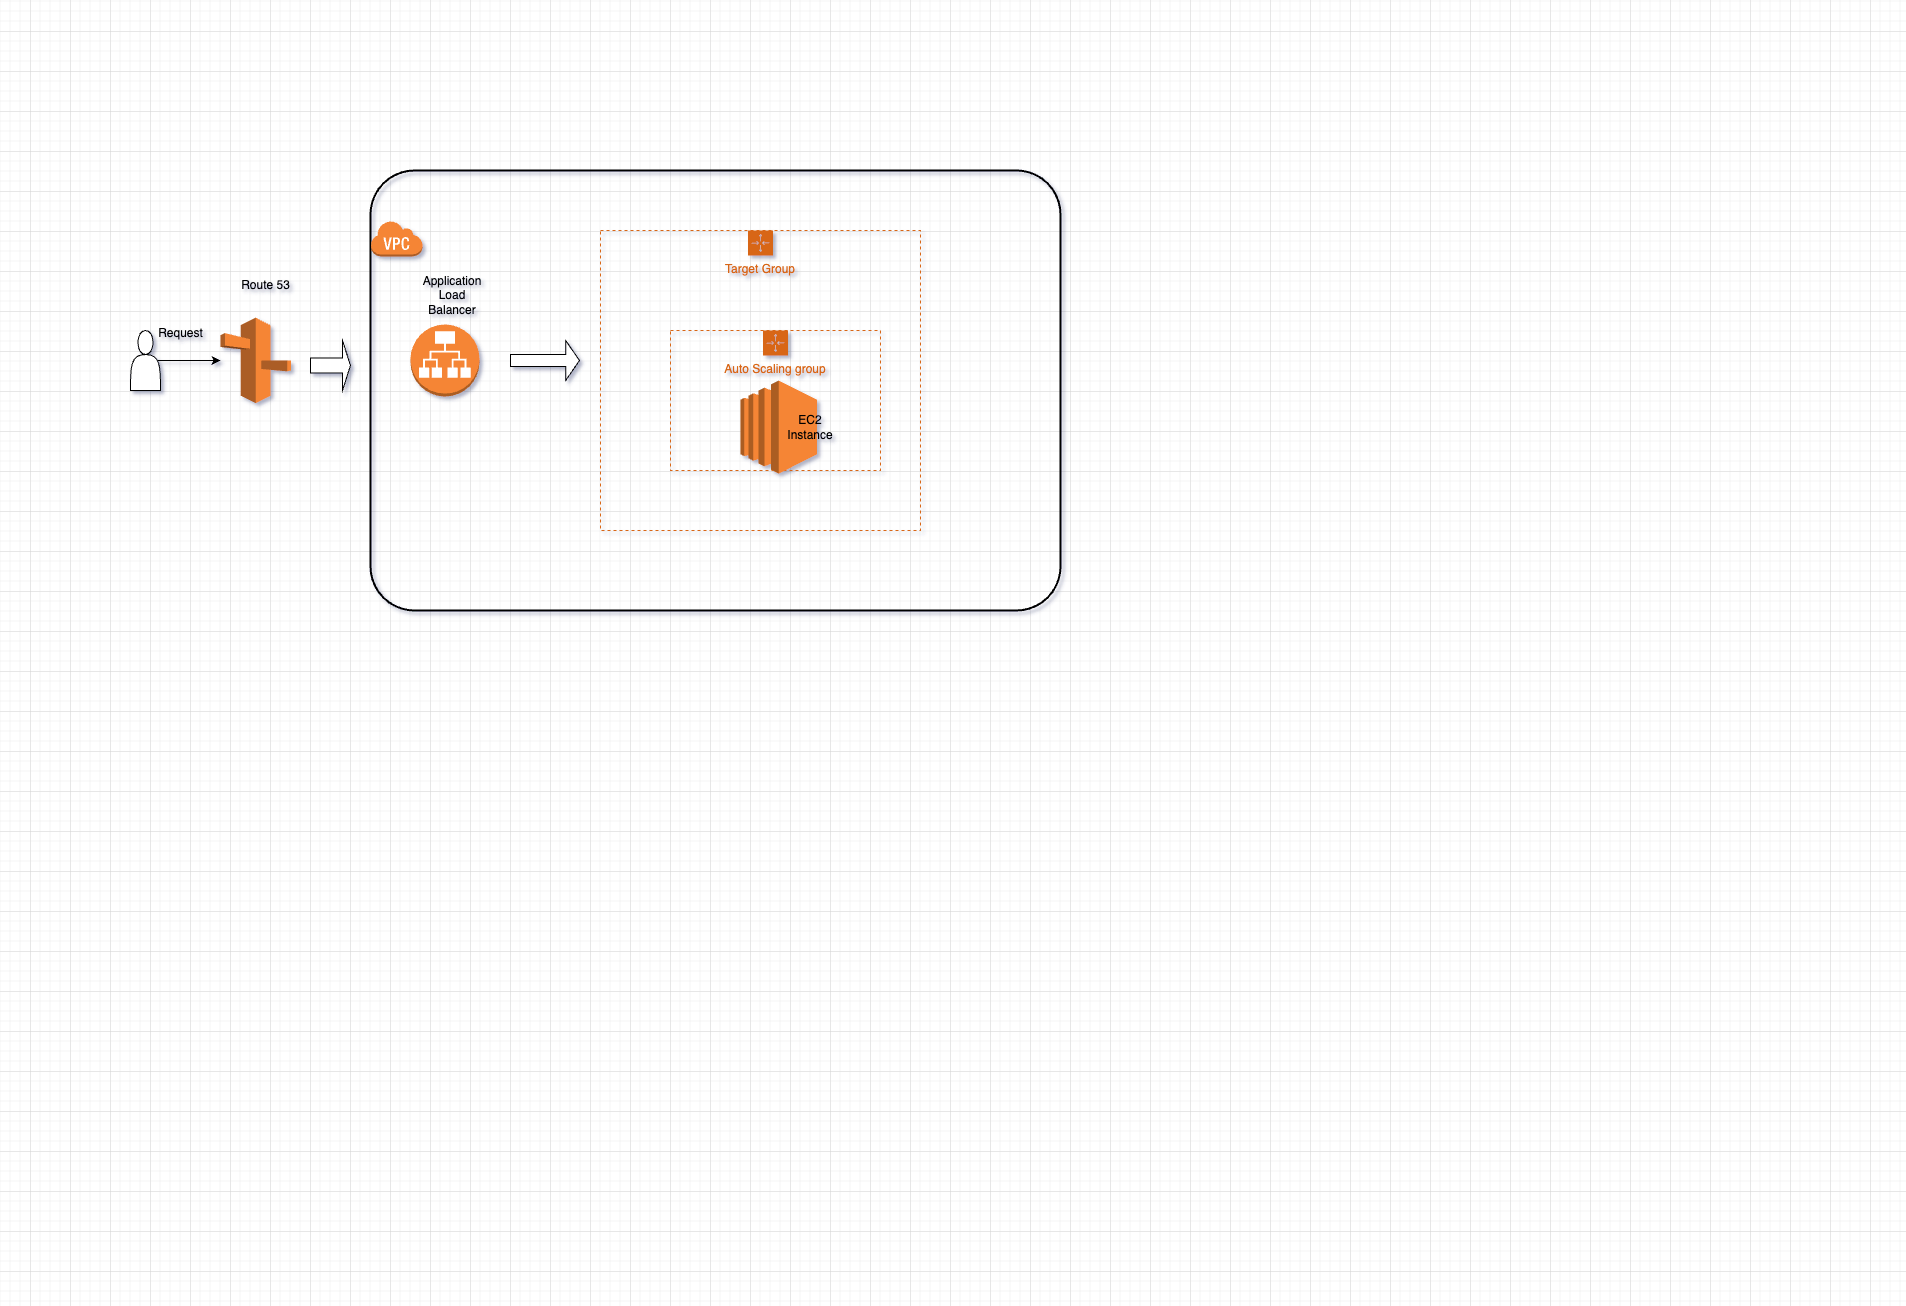

The diagram above was exported from draw.io. Its source (the exported page's mxGraphModel, read from the mxfile embedded in the PNG):
<mxGraphModel dx="1272" dy="808" grid="1" gridSize="10" guides="1" tooltips="1" connect="1" arrows="1" fold="1" page="1" pageScale="1" pageWidth="850" pageHeight="1100" math="0" shadow="0">
  <root>
    <mxCell id="0" />
    <mxCell id="1" parent="0" />
    <mxCell id="4uR2UxLQn_GxlG8XK8CM-18" style="edgeStyle=orthogonalEdgeStyle;rounded=0;orthogonalLoop=1;jettySize=auto;html=1;exitX=0.9;exitY=0.5;exitDx=0;exitDy=0;exitPerimeter=0;" edge="1" parent="1" source="4uR2UxLQn_GxlG8XK8CM-1" target="4uR2UxLQn_GxlG8XK8CM-5">
      <mxGeometry relative="1" as="geometry" />
    </mxCell>
    <mxCell id="4uR2UxLQn_GxlG8XK8CM-1" value="" style="shape=actor;whiteSpace=wrap;html=1;" vertex="1" parent="1">
      <mxGeometry x="30" y="230" width="30" height="60" as="geometry" />
    </mxCell>
    <mxCell id="4uR2UxLQn_GxlG8XK8CM-4" style="edgeStyle=orthogonalEdgeStyle;rounded=0;orthogonalLoop=1;jettySize=auto;html=1;entryX=0.5;entryY=0;entryDx=0;entryDy=0;entryPerimeter=0;" edge="1" parent="1">
      <mxGeometry relative="1" as="geometry">
        <mxPoint x="175.29999999999995" y="223.63" as="sourcePoint" />
        <mxPoint x="175.25" y="223.63" as="targetPoint" />
      </mxGeometry>
    </mxCell>
    <mxCell id="4uR2UxLQn_GxlG8XK8CM-5" value="" style="outlineConnect=0;dashed=0;verticalLabelPosition=bottom;verticalAlign=top;align=center;html=1;shape=mxgraph.aws3.route_53;fillColor=#F58536;gradientColor=none;" vertex="1" parent="1">
      <mxGeometry x="120" y="217.25" width="70.5" height="85.5" as="geometry" />
    </mxCell>
    <mxCell id="4uR2UxLQn_GxlG8XK8CM-6" value="" style="outlineConnect=0;dashed=0;verticalLabelPosition=bottom;verticalAlign=top;align=center;html=1;shape=mxgraph.aws3.application_load_balancer;fillColor=#F58534;gradientColor=none;" vertex="1" parent="1">
      <mxGeometry x="310" y="224" width="69" height="72" as="geometry" />
    </mxCell>
    <mxCell id="4uR2UxLQn_GxlG8XK8CM-7" value="" style="rounded=1;arcSize=10;dashed=0;fillColor=none;gradientColor=none;strokeWidth=2;" vertex="1" parent="1">
      <mxGeometry x="270" y="70" width="690" height="440" as="geometry" />
    </mxCell>
    <mxCell id="4uR2UxLQn_GxlG8XK8CM-8" value="" style="dashed=0;html=1;shape=mxgraph.aws3.virtual_private_cloud;fillColor=#F58536;gradientColor=none;dashed=0;" vertex="1" parent="1">
      <mxGeometry x="270" y="120" width="52" height="36" as="geometry" />
    </mxCell>
    <mxCell id="4uR2UxLQn_GxlG8XK8CM-12" value="Target Group" style="points=[[0,0],[0.25,0],[0.5,0],[0.75,0],[1,0],[1,0.25],[1,0.5],[1,0.75],[1,1],[0.75,1],[0.5,1],[0.25,1],[0,1],[0,0.75],[0,0.5],[0,0.25]];outlineConnect=0;gradientColor=none;html=1;whiteSpace=wrap;fontSize=12;fontStyle=0;container=1;pointerEvents=0;collapsible=0;recursiveResize=0;shape=mxgraph.aws4.groupCenter;grIcon=mxgraph.aws4.group_auto_scaling_group;grStroke=1;strokeColor=#D86613;fillColor=none;verticalAlign=top;align=center;fontColor=#D86613;dashed=1;spacingTop=25;" vertex="1" parent="1">
      <mxGeometry x="500" y="130" width="320" height="300" as="geometry" />
    </mxCell>
    <mxCell id="4uR2UxLQn_GxlG8XK8CM-13" value="Auto Scaling group" style="points=[[0,0],[0.25,0],[0.5,0],[0.75,0],[1,0],[1,0.25],[1,0.5],[1,0.75],[1,1],[0.75,1],[0.5,1],[0.25,1],[0,1],[0,0.75],[0,0.5],[0,0.25]];outlineConnect=0;gradientColor=none;html=1;whiteSpace=wrap;fontSize=12;fontStyle=0;container=1;pointerEvents=0;collapsible=0;recursiveResize=0;shape=mxgraph.aws4.groupCenter;grIcon=mxgraph.aws4.group_auto_scaling_group;grStroke=1;strokeColor=#D86613;fillColor=none;verticalAlign=top;align=center;fontColor=#D86613;dashed=1;spacingTop=25;" vertex="1" parent="4uR2UxLQn_GxlG8XK8CM-12">
      <mxGeometry x="70" y="100" width="210" height="140" as="geometry" />
    </mxCell>
    <mxCell id="4uR2UxLQn_GxlG8XK8CM-17" value="" style="outlineConnect=0;dashed=0;verticalLabelPosition=bottom;verticalAlign=top;align=center;html=1;shape=mxgraph.aws3.ec2;fillColor=#F58534;gradientColor=none;" vertex="1" parent="1">
      <mxGeometry x="640" y="280" width="76.5" height="93" as="geometry" />
    </mxCell>
    <mxCell id="4uR2UxLQn_GxlG8XK8CM-20" value="Request" style="text;html=1;align=center;verticalAlign=middle;resizable=0;points=[];autosize=1;strokeColor=none;fillColor=none;" vertex="1" parent="1">
      <mxGeometry x="45" y="218" width="70" height="30" as="geometry" />
    </mxCell>
    <mxCell id="4uR2UxLQn_GxlG8XK8CM-21" value="Route 53" style="text;html=1;align=center;verticalAlign=middle;resizable=0;points=[];autosize=1;strokeColor=none;fillColor=none;" vertex="1" parent="1">
      <mxGeometry x="130" y="170" width="70" height="30" as="geometry" />
    </mxCell>
    <mxCell id="4uR2UxLQn_GxlG8XK8CM-22" value="" style="shape=singleArrow;whiteSpace=wrap;html=1;" vertex="1" parent="1">
      <mxGeometry x="410" y="240" width="69" height="40" as="geometry" />
    </mxCell>
    <mxCell id="4uR2UxLQn_GxlG8XK8CM-23" value="Application Load Balancer" style="text;html=1;align=center;verticalAlign=middle;whiteSpace=wrap;rounded=0;" vertex="1" parent="1">
      <mxGeometry x="322" y="180" width="60" height="30" as="geometry" />
    </mxCell>
    <mxCell id="4uR2UxLQn_GxlG8XK8CM-24" value="EC2 Instance" style="text;html=1;align=center;verticalAlign=middle;whiteSpace=wrap;rounded=0;" vertex="1" parent="1">
      <mxGeometry x="680" y="311.5" width="60" height="30" as="geometry" />
    </mxCell>
    <mxCell id="4uR2UxLQn_GxlG8XK8CM-25" value="" style="shape=singleArrow;whiteSpace=wrap;html=1;" vertex="1" parent="1">
      <mxGeometry x="210" y="240" width="40" height="50" as="geometry" />
    </mxCell>
  </root>
</mxGraphModel>